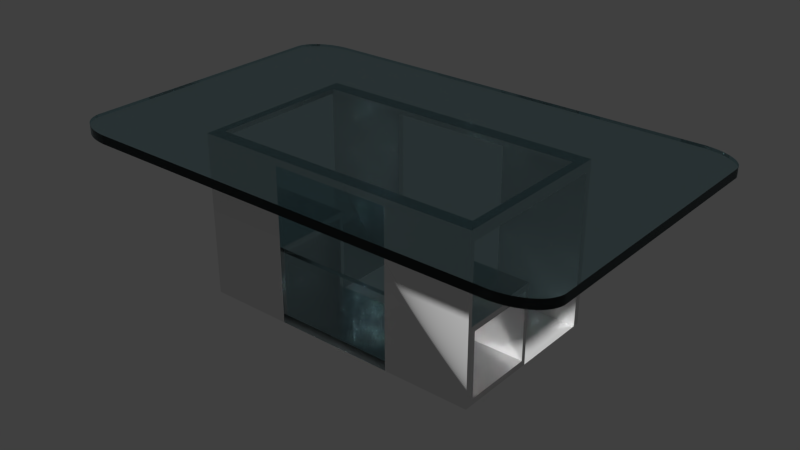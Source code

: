 # Source: Coffie_table.blend  (saved by Blender 2.74.0; exported with 4.5.12 LTS)
import bpy
from mathutils import Matrix  # noqa: F401  (used for matrix-valued properties, if any)

bpy.ops.wm.read_factory_settings(use_empty=True)
scene = bpy.context.scene
scene.name = 'Scene'

# ---- collections
col_collection_1 = bpy.data.collections.new('Collection 1'); scene.collection.children.link(col_collection_1)
col_collection_2 = bpy.data.collections.new('Collection 2'); scene.collection.children.link(col_collection_2)

# ---- materials (node trees are filled in below, after node groups)
mat_material = bpy.data.materials.new('Material')
mat_material.alpha_threshold = 0.0
mat_material.roughness = 0.5
mat_material.line_color = (0.0, 0.0, 0.0, 1.0)
mat_material_001 = bpy.data.materials.new('Material.001')
mat_material_001.alpha_threshold = 0.0
mat_material_001.roughness = 0.5

# ---- material node trees
mat_material.use_nodes = True; mat_material.node_tree.nodes.clear()
_N = mat_material.node_tree.nodes; _L = mat_material.node_tree.links
n0 = _N.new('ShaderNodeLightPath'); n0.name = 'Light Path'; n0.location = (-249, 437)
n1 = _N.new('ShaderNodeOutputMaterial'); n1.name = 'Material Output'; n1.location = (610, 305)
n2 = _N.new('ShaderNodeBsdfGlass'); n2.name = 'Glass BSDF'; n2.location = (-40, 287)
n2.distribution = 'BECKMANN'
n2.inputs[0].default_value = (0.6398, 0.7771, 0.8, 1.0)
n2.inputs[2].default_value = 1.45
n3 = _N.new('ShaderNodeMixShader'); n3.name = 'Mix Shader.001'; n3.location = (436, 321)
n4 = _N.new('ShaderNodeMixShader'); n4.name = 'Mix Shader'; n4.location = (213, 304)
n5 = _N.new('ShaderNodeBsdfTransparent'); n5.name = 'Transparent BSDF'; n5.location = (-36, 111)
_L.new(n2.outputs[0], n4.inputs[1])
_L.new(n4.outputs[0], n3.inputs[1])
_L.new(n3.outputs[0], n1.inputs[0])
_L.new(n5.outputs[0], n4.inputs[2])
_L.new(n0.outputs[2], n4.inputs[0])
_L.new(n0.outputs[1], n3.inputs[0])
n1.is_active_output = True
mat_material_001.use_nodes = True; mat_material_001.node_tree.nodes.clear()
_N = mat_material_001.node_tree.nodes; _L = mat_material_001.node_tree.links
n0 = _N.new('ShaderNodeBsdfDiffuse'); n0.name = 'Diffuse BSDF'; n0.location = (-90, 300)
n1 = _N.new('ShaderNodeBsdfAnisotropic'); n1.name = 'Glossy BSDF'; n1.location = (-91, 186)
n1.distribution = 'GGX'
n1.inputs[1].default_value = 0.2182
n2 = _N.new('ShaderNodeOutputMaterial'); n2.name = 'Material Output'; n2.location = (425, 294)
n3 = _N.new('ShaderNodeMixShader'); n3.name = 'Mix Shader'; n3.location = (216, 301)
n4 = _N.new('ShaderNodeFresnel'); n4.name = 'Fresnel'; n4.location = (-87, 399)
n4.inputs[0].default_value = 0.75
_L.new(n3.outputs[0], n2.inputs[0])
_L.new(n0.outputs[0], n3.inputs[1])
_L.new(n1.outputs[0], n3.inputs[2])
_L.new(n4.outputs[0], n3.inputs[0])
n2.is_active_output = True

# ---- world
world_world = bpy.data.worlds.new('World'); scene.world = world_world
world_world.color = (0.05088, 0.05088, 0.05088)
world_world.use_sun_shadow = False
world_world.sun_shadow_jitter_overblur = 0.0
world_world.cycles.sampling_method = 'MANUAL'
world_world.cycles.sample_map_resolution = 256

# ---- meshes
me_plane = bpy.data.meshes.new('Plane')
me_plane.from_pydata([(-1.527, -1.187, 0.0), (-1.879, -0.9647, 0.0), (-1.558, -1.187, 0.0), (-1.588, -1.184, 0.0), (-1.618, -1.18, 0.0), (-1.648, -1.174, 0.0), (-1.676, -1.167, 0.0), (-1.703, -1.158, 0.0), (-1.729, -1.147, 0.0), (-1.754, -1.135, 0.0), (-1.776, -1.122, 0.0), (-1.797, -1.108, 0.0), (-1.816, -1.092, 0.0), (-1.832, -1.076, 0.0), (-1.846, -1.059, 0.0), (-1.858, -1.041, 0.0), (-1.867, -1.022, 0.0), (-1.874, -1.003, 0.0), (-1.878, -0.9841, 0.0), (1.879, -0.9647, 0.0), (1.527, -1.187, 0.0), (1.878, -0.9841, 0.0), (1.874, -1.003, 0.0), (1.867, -1.022, 0.0), (1.858, -1.041, 0.0), (1.846, -1.059, 0.0), (1.832, -1.076, 0.0), (1.816, -1.092, 0.0), (1.797, -1.108, 0.0), (1.776, -1.122, 0.0), (1.754, -1.135, 0.0), (1.729, -1.147, 0.0), (1.703, -1.158, 0.0), (1.676, -1.167, 0.0), (1.648, -1.174, 0.0), (1.618, -1.18, 0.0), (1.588, -1.184, 0.0), (1.558, -1.187, 0.0), (-1.879, 0.9647, 0.0), (-1.527, 1.187, 0.0), (-1.878, 0.9841, 0.0), (-1.874, 1.003, 0.0), (-1.867, 1.022, 0.0), (-1.858, 1.041, 0.0), (-1.846, 1.059, 0.0), (-1.832, 1.076, 0.0), (-1.816, 1.092, 0.0), (-1.797, 1.108, 0.0), (-1.776, 1.122, 0.0), (-1.754, 1.135, 0.0), (-1.729, 1.147, 0.0), (-1.703, 1.158, 0.0), (-1.676, 1.167, 0.0), (-1.648, 1.174, 0.0), (-1.618, 1.18, 0.0), (-1.588, 1.184, 0.0), (-1.558, 1.187, 0.0), (1.527, 1.187, 0.0), (1.879, 0.9647, 0.0), (1.558, 1.187, 0.0), (1.588, 1.184, 0.0), (1.618, 1.18, 0.0), (1.648, 1.174, 0.0), (1.676, 1.167, 0.0), (1.703, 1.158, 0.0), (1.729, 1.147, 0.0), (1.754, 1.135, 0.0), (1.776, 1.122, 0.0), (1.797, 1.108, 0.0), (1.816, 1.092, 0.0), (1.832, 1.076, 0.0), (1.846, 1.059, 0.0), (1.858, 1.041, 0.0), (1.867, 1.022, 0.0), (1.874, 1.003, 0.0), (1.878, 0.9841, 0.0), (-1.527, 1.187, 0.06569), (-1.879, 0.9647, 0.06569), (-1.558, 1.187, 0.06569), (-1.588, 1.184, 0.06569), (-1.618, 1.18, 0.06569), (-1.648, 1.174, 0.06569), (-1.676, 1.167, 0.06569), (-1.703, 1.158, 0.06569), (-1.729, 1.147, 0.06569), (-1.754, 1.135, 0.06569), (-1.776, 1.122, 0.06569), (-1.797, 1.108, 0.06569), (-1.816, 1.092, 0.06569), (-1.832, 1.076, 0.06569), (-1.846, 1.059, 0.06569), (-1.858, 1.041, 0.06569), (-1.867, 1.022, 0.06569), (-1.874, 1.003, 0.06569), (-1.878, 0.9841, 0.06569), (-1.879, -0.9647, 0.06569), (-1.527, -1.187, 0.06569), (-1.878, -0.9841, 0.06569), (-1.874, -1.003, 0.06569), (-1.867, -1.022, 0.06569), (-1.858, -1.041, 0.06569), (-1.846, -1.059, 0.06569), (-1.832, -1.076, 0.06569), (-1.816, -1.092, 0.06569), (-1.797, -1.108, 0.06569), (-1.776, -1.122, 0.06569), (-1.754, -1.135, 0.06569), (-1.729, -1.147, 0.06569), (-1.703, -1.158, 0.06569), (-1.676, -1.167, 0.06569), (-1.648, -1.174, 0.06569), (-1.618, -1.18, 0.06569), (-1.588, -1.184, 0.06569), (-1.558, -1.187, 0.06569), (1.527, -1.187, 0.06569), (1.879, -0.9647, 0.06569), (1.558, -1.187, 0.06569), (1.588, -1.184, 0.06569), (1.618, -1.18, 0.06569), (1.648, -1.174, 0.06569), (1.676, -1.167, 0.06569), (1.703, -1.158, 0.06569), (1.729, -1.147, 0.06569), (1.754, -1.135, 0.06569), (1.776, -1.122, 0.06569), (1.797, -1.108, 0.06569), (1.816, -1.092, 0.06569), (1.832, -1.076, 0.06569), (1.846, -1.059, 0.06569), (1.858, -1.041, 0.06569), (1.867, -1.022, 0.06569), (1.874, -1.003, 0.06569), (1.878, -0.9841, 0.06569), (1.879, 0.9647, 0.06569), (1.527, 1.187, 0.06569), (1.878, 0.9841, 0.06569), (1.874, 1.003, 0.06569), (1.867, 1.022, 0.06569), (1.858, 1.041, 0.06569), (1.846, 1.059, 0.06569), (1.832, 1.076, 0.06569), (1.816, 1.092, 0.06569), (1.797, 1.108, 0.06569), (1.776, 1.122, 0.06569), (1.754, 1.135, 0.06569), (1.729, 1.147, 0.06569), (1.703, 1.158, 0.06569), (1.676, 1.167, 0.06569), (1.648, 1.174, 0.06569), (1.618, 1.18, 0.06569), (1.588, 1.184, 0.06569), (1.558, 1.187, 0.06569)], [], [(0, 20, 114, 96), (57, 39, 76, 134), (38, 1, 95, 77), (19, 58, 133, 115), (95, 97, 98, 99, 100, 101, 102, 103, 104, 105, 106, 107, 108, 109, 110, 111, 112, 113, 96, 114, 116, 117, 118, 119, 120, 121, 122, 123, 124, 125, 126, 127, 128, 129, 130, 131, 132, 115, 133, 135, 136, 137, 138, 139, 140, 141, 142, 143, 144, 145, 146, 147, 148, 149, 150, 151, 134, 76, 78, 79, 80, 81, 82, 83, 84, 85, 86, 87, 88, 89, 90, 91, 92, 93, 94, 77), (114, 20, 37, 116), (116, 37, 36, 117), (117, 36, 35, 118), (118, 35, 34, 119), (119, 34, 33, 120), (120, 33, 32, 121), (121, 32, 31, 122), (122, 31, 30, 123), (123, 30, 29, 124), (124, 29, 28, 125), (125, 28, 27, 126), (126, 27, 26, 127), (127, 26, 25, 128), (128, 25, 24, 129), (129, 24, 23, 130), (130, 23, 22, 131), (131, 22, 21, 132), (132, 21, 19, 115), (57, 134, 151, 59), (59, 151, 150, 60), (60, 150, 149, 61), (61, 149, 148, 62), (62, 148, 147, 63), (63, 147, 146, 64), (64, 146, 145, 65), (65, 145, 144, 66), (66, 144, 143, 67), (67, 143, 142, 68), (68, 142, 141, 69), (69, 141, 140, 70), (70, 140, 139, 71), (71, 139, 138, 72), (72, 138, 137, 73), (73, 137, 136, 74), (74, 136, 135, 75), (75, 135, 133, 58), (95, 1, 18, 97), (97, 18, 17, 98), (98, 17, 16, 99), (99, 16, 15, 100), (100, 15, 14, 101), (101, 14, 13, 102), (102, 13, 12, 103), (103, 12, 11, 104), (104, 11, 10, 105), (105, 10, 9, 106), (106, 9, 8, 107), (107, 8, 7, 108), (108, 7, 6, 109), (109, 6, 5, 110), (110, 5, 4, 111), (111, 4, 3, 112), (112, 3, 2, 113), (113, 2, 0, 96), (76, 39, 56, 78), (78, 56, 55, 79), (79, 55, 54, 80), (80, 54, 53, 81), (81, 53, 52, 82), (82, 52, 51, 83), (83, 51, 50, 84), (84, 50, 49, 85), (85, 49, 48, 86), (86, 48, 47, 87), (87, 47, 46, 88), (88, 46, 45, 89), (89, 45, 44, 90), (90, 44, 43, 91), (91, 43, 42, 92), (92, 42, 41, 93), (93, 41, 40, 94), (94, 40, 38, 77), (0, 2, 3, 4, 5, 6, 7, 8, 9, 10, 11, 12, 13, 14, 15, 16, 17, 18, 1, 38, 40, 41, 42, 43, 44, 45, 46, 47, 48, 49, 50, 51, 52, 53, 54, 55, 56, 39, 57, 59, 60, 61, 62, 63, 64, 65, 66, 67, 68, 69, 70, 71, 72, 73, 74, 75, 58, 19, 21, 22, 23, 24, 25, 26, 27, 28, 29, 30, 31, 32, 33, 34, 35, 36, 37, 20)])
me_plane.materials.append(mat_material)
me_plane.use_remesh_preserve_volume = False
me_plane.use_remesh_preserve_attributes = False
me_plane.use_mirror_vertex_groups = False
me_plane.update()
me_cube_001 = bpy.data.meshes.new('Cube.001')
me_cube_001.from_pydata([(1.09, 0.5288, -0.5698), (0.4502, 0.5288, -0.5698), (0.4502, 0.5747, -0.5698), (1.09, 0.5747, -0.5698), (1.09, 0.5288, 0.0), (1.09, 0.5747, 0.0), (0.4502, 0.5288, 0.0), (-1.09, 0.5747, 0.5698), (1.09, 0.5747, 0.5698), (0.4502, 0.5747, 0.5537), (-0.4502, 0.5747, 0.5537), (-0.4502, 0.5747, -0.5698), (-1.09, 0.5747, -0.5698), (-1.09, 0.5747, 0.0), (1.09, 0.5288, 0.5698), (1.09, 0.5288, 0.5257), (-1.09, 0.5288, 0.5698), (-1.09, 0.5288, 0.5424), (-1.09, 0.5288, 0.0), (-0.4502, 0.5288, 0.0), (-0.4502, 0.5288, 0.5537), (0.4502, 0.5288, 0.5537), (-0.4502, 0.5288, -0.5698), (-1.09, 0.5288, -0.5698), (-0.4502, -0.6893, -0.5698), (-1.09, -0.6893, -0.5698), (-1.09, -0.658, -0.5698), (-0.4502, -0.658, -0.5698), (1.09, -0.6893, 0.5698), (0.0, -0.6893, 0.5698), (-1.09, -0.6893, 0.5698), (-1.09, -0.6893, 0.2849), (-1.09, -0.6893, 0.0), (-1.09, -0.6893, -0.2849), (-0.4502, -0.6893, 0.5537), (0.4502, -0.6893, 0.5537), (0.4502, -0.6893, -0.5698), (1.09, -0.6893, -0.5698), (1.09, -0.6893, -0.2849), (1.09, -0.6893, 0.0), (1.09, -0.6893, 0.2849), (-1.09, -0.658, -0.2849), (-1.09, -0.06457, -0.5698), (-0.4502, 0.5288, -0.5698), (1.09, -0.658, 0.2849), (1.09, -0.658, 0.5698), (-1.09, -0.658, 0.5698), (-1.09, -0.658, 0.2849), (-1.09, -0.658, 0.0), (0.4502, -0.658, -0.5698), (1.09, -0.658, -0.5698), (1.09, -0.658, -0.2849), (1.09, -0.658, 0.0), (-1.09, -0.625, -0.2849), (-1.09, -0.625, -0.5265), (-1.09, -0.09752, -0.5265), (1.024, -0.5917, 0.5698), (0.0, -0.5917, 0.5698), (-1.024, -0.5917, 0.5698), (-1.09, -0.625, -0.04327), (0.4502, 0.5288, -0.5698), (1.09, -0.06457, -0.5698), (1.09, -0.6244, -0.5257), (1.09, -0.6244, -0.2849), (1.09, -0.6244, -0.04407), (-0.4502, -0.6249, -0.5263), (-0.4502, -0.6249, -0.04351), (-0.4502, -0.0977, -0.5263), (-1.09, -0.09752, -0.04327), (-1.09, -0.06457, 0.0), (1.024, -0.06457, 0.5698), (1.09, -0.06457, 0.5698), (-1.024, -0.06457, 0.5698), (-1.09, -0.06457, 0.5698), (1.09, -0.09813, -0.5257), (0.4502, -0.6246, -0.526), (0.4502, -0.6246, -0.04384), (1.09, -0.09813, -0.04407), (1.09, -0.06457, 0.0), (-0.4502, -0.0977, -0.04351), (-0.4502, -0.06457, -0.5698), (-0.4502, -0.06457, 0.0), (1.024, 0.4626, 0.5698), (1.09, -0.658, 0.5257), (1.09, -0.06457, 0.5257), (-1.024, 0.4626, 0.5698), (-1.09, -0.06457, 0.5424), (-1.09, -0.658, 0.5424), (-0.4502, -0.658, 0.0), (0.4502, -0.09795, -0.526), (0.4502, -0.09795, -0.04384), (0.4502, -0.06457, 0.0), (0.4502, -0.658, 0.0), (0.4502, -0.06457, -0.5698), (-1.09, 0.5747, 0.6057), (1.09, 0.5747, 0.6057), (1.09, 0.5288, 0.6057), (-1.09, 0.5288, 0.6057), (1.09, -0.6893, 0.6057), (0.0, -0.6893, 0.6057), (-1.09, -0.6893, 0.6057), (1.09, -0.658, 0.6057), (0.0, -0.658, 0.6057), (-1.09, -0.658, 0.6057), (0.0, -0.5917, 0.6057), (1.024, -0.5917, 0.6057), (-1.024, -0.5917, 0.6057), (1.09, -0.06457, 0.6057), (-1.024, -0.06457, 0.6057), (-1.09, -0.06457, 0.6057), (1.024, -0.06457, 0.6057), (1.024, 0.4626, 0.6057), (-1.024, 0.4626, 0.6057)], [(26, 50)], [(0, 1, 2, 3), (4, 0, 3, 5), (0, 4, 6, 1), (7, 8, 5, 3, 2, 9, 10, 11, 12, 13), (14, 15, 4, 5, 8), (4, 15, 14, 16, 17, 18, 19, 20, 21, 6), (18, 17, 16, 7, 13), (72, 85, 112, 108), (22, 23, 12, 11), (23, 18, 13, 12), (19, 18, 23, 22), (20, 19, 22, 11, 10), (21, 20, 10, 9), (9, 2, 1, 6, 21), (24, 25, 26, 27), (28, 29, 30, 31, 32, 33, 25, 24, 34, 35, 36, 37, 38, 39, 40), (41, 26, 25, 33), (26, 42, 23, 43, 27), (44, 45, 28, 40), (58, 72, 108, 106), (30, 29, 99, 100), (46, 47, 31, 30), (47, 48, 32, 31), (48, 41, 33, 32), (49, 50, 37, 36), (50, 51, 38, 37), (51, 52, 39, 38), (52, 44, 40, 39), (53, 54, 26, 41), (54, 55, 42, 26), (56, 57, 104, 105), (73, 46, 103, 109), (59, 53, 41, 48), (60, 0, 61, 50, 49), (62, 63, 51, 50), (63, 64, 52, 51), (65, 54, 53, 59, 66), (67, 55, 54, 65), (55, 68, 69, 42), (46, 30, 100, 103), (8, 7, 94, 95), (68, 59, 48, 69), (74, 62, 50, 61), (63, 62, 75, 76, 64), (64, 77, 78, 52), (66, 59, 68, 79), (79, 68, 55, 67), (80, 42, 69, 81), (70, 56, 105, 110), (71, 45, 83, 84), (29, 28, 98, 99), (46, 73, 86, 87), (81, 69, 48, 88), (77, 74, 61, 78), (62, 74, 89, 75), (64, 76, 90, 77), (52, 78, 91, 92), (7, 16, 97, 94), (14, 71, 84, 15), (73, 16, 17, 86), (74, 77, 90, 89), (61, 93, 91, 78), (76, 92, 91, 90), (90, 91, 93, 89), (79, 81, 88, 66), (67, 80, 81, 79), (44, 52, 48, 47, 46, 45), (92, 76, 66, 88), (66, 76, 75, 65), (35, 34, 24, 36), (65, 75, 89, 67), (93, 80, 67, 89), (24, 80, 93, 36), (97, 96, 95, 94), (101, 102, 99, 98), (102, 103, 100, 99), (105, 104, 102, 101), (104, 106, 103, 102), (110, 105, 101, 107), (106, 108, 109, 103), (111, 110, 107, 96), (108, 112, 97, 109), (112, 111, 96, 97), (16, 73, 109, 97), (57, 58, 106, 104), (28, 45, 101, 98), (71, 14, 96, 107), (85, 82, 111, 112), (14, 8, 95, 96), (45, 71, 107, 101), (82, 70, 110, 111)])
me_cube_001.polygons.foreach_set('material_index', [0, 0, 0, 0, 0, 0, 0, 0, 0, 0, 0, 0, 0, 0, 0, 0, 0, 0, 0, 0, 0, 0, 0, 0, 0, 0, 0, 0, 0, 0, 0, 0, 0, 0, 0, 0, 0, 0, 0, 0, 0, 0, 0, 0, 0, 0, 0, 0, 0, 0, 0, 0, 0, 0, 0, 0, 0, 0, 0, 0, 0, 0, 0, 0, 0, 0, 1, 1, 1, 1, 0, 0, 0, 0, 0, 0, 0, 0, 0, 0, 0, 0, 0, 0, 0, 0, 0, 0, 0, 0, 0])
me_cube_001.materials.append(mat_material_001)
me_cube_001.materials.append(mat_material)
me_cube_001.use_remesh_preserve_volume = False
me_cube_001.use_remesh_preserve_attributes = False
me_cube_001.use_mirror_vertex_groups = False
me_cube_001.update()

# ---- objects
ob_empty = bpy.data.objects.new('Empty', None)
ob_plane = bpy.data.objects.new('Plane', me_plane)
ob_cube_001 = bpy.data.objects.new('Cube.001', me_cube_001)

# ---- transforms, parenting, visibility, modifiers, constraints
ob_empty.location = (0.0, 0.0, 1.752)
ob_empty.empty_image_offset = (0.0, 0.0)
ob_empty.lineart.crease_threshold = 0.0
ob_plane.parent = ob_empty
ob_plane.matrix_parent_inverse = Matrix(((1.0, 0.0, 0.0, -0.0), (0.0, 1.0, 0.0, -0.0), (0.0, 0.0, 1.0, -1.752), (0.0, 0.0, 0.0, 1.0)))
ob_plane.location = (0.0, 0.0, 1.602)
ob_plane.lineart.crease_threshold = 0.0
ob_cube_001.parent = ob_empty
ob_cube_001.matrix_parent_inverse = Matrix(((1.0, 0.0, 0.0, -0.0), (0.0, 1.0, 0.0, -0.0), (0.0, 0.0, 1.0, -1.752), (0.0, 0.0, 0.0, 1.0)))
ob_cube_001.location = (0.0, 0.0, 0.9961)
ob_cube_001.lineart.crease_threshold = 0.0

# ---- collection membership
col_collection_1.objects.link(ob_empty)
col_collection_1.objects.link(ob_plane)
col_collection_2.objects.link(ob_cube_001)

# ---- scene / render settings (as saved in the file)
scene.frame_start = 1; scene.frame_end = 250; scene.frame_set(1)
scene.render.engine = 'CYCLES'
scene.render.resolution_percentage = 50
scene.render.dither_intensity = 0.0
scene.cycles.use_denoising = False
scene.cycles.samples = 10
scene.cycles.sampling_pattern = 'TABULATED_SOBOL'
scene.cycles.light_sampling_threshold = 0.0
scene.cycles.use_adaptive_sampling = False
scene.cycles.use_light_tree = False
scene.cycles.blur_glossy = 0.0
scene.cycles.pixel_filter_type = 'GAUSSIAN'
scene.cycles.sample_clamp_indirect = 0.0
scene.view_settings.view_transform = 'Standard'
bpy.context.view_layer.update()

# ---- added for rendering (the .blend has no active camera and no usable light): camera, sun
cam_auto = bpy.data.cameras.new('AutoCamera')
cam_auto.lens = 50.0
cam_auto.sensor_width = 36.0
cam_auto.clip_end = 1000.0
ob_auto_camera = bpy.data.objects.new('AutoCamera', cam_auto)
scene.collection.objects.link(ob_auto_camera)
ob_auto_camera.location = (4.27113, -5.12535, 4.46376)
ob_auto_camera.rotation_euler = (1.09748, -7.21219e-08, 0.694738)
scene.camera = ob_auto_camera
light_auto_sun = bpy.data.lights.new('AutoSun', 'SUN')
light_auto_sun.energy = 3.0
light_auto_sun.angle = 0.0523599
ob_auto_sun = bpy.data.objects.new('AutoSun', light_auto_sun)
scene.collection.objects.link(ob_auto_sun)
ob_auto_sun.rotation_euler = (0.872665, 0.174533, 0.523599)
bpy.context.view_layer.update()
